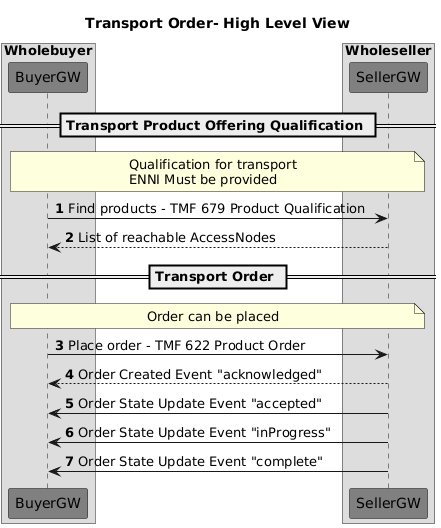

The diagram above was rendered by PlantUML. Its source (embedded in the PNG):
@startuml
title Transport Order- High Level View
skinparam ParticipantFontColor automatic
autonumber
box Wholebuyer
participant "BuyerGW" as BGW #Grey
end box
box Wholeseller
participant "SellerGW" as SGW #Grey
end box
== Transport Product Offering Qualification ==
note over BGW,SGW
Qualification for transport
ENNI Must be provided
end note
BGW -> SGW : Find products - TMF 679 Product Qualification
BGW  <-- SGW : List of reachable AccessNodes
== Transport Order ==
note over BGW,SGW
Order can be placed
end note
BGW  -> SGW : Place order - TMF 622 Product Order
BGW  <-- SGW : Order Created Event "acknowledged"
BGW  <- SGW : Order State Update Event "accepted"
BGW  <- SGW : Order State Update Event "inProgress"
BGW  <- SGW : Order State Update Event "complete"
@enduml